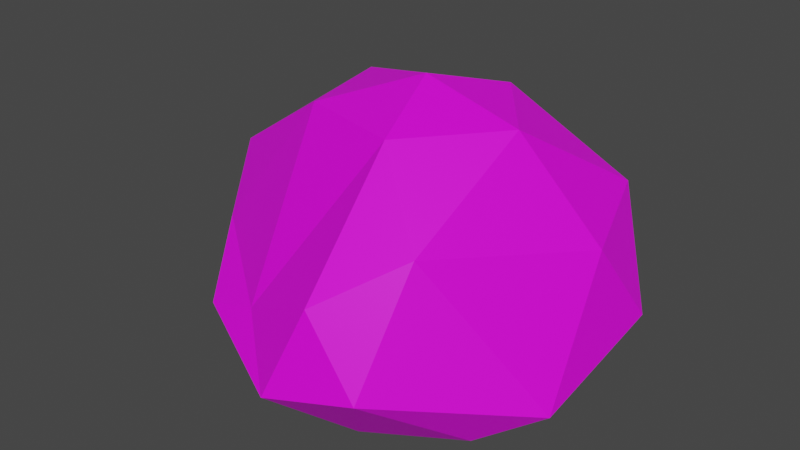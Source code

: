 # Source: stoneWithSnow.blend  (saved by Blender 2.93.21; exported with 4.5.12 LTS)
import bpy
from mathutils import Matrix  # noqa: F401  (used for matrix-valued properties, if any)

bpy.ops.wm.read_factory_settings(use_empty=True)
scene = bpy.context.scene
scene.name = 'Scene'

# ---- collections
col_collection = bpy.data.collections.new('Collection'); scene.collection.children.link(col_collection)

# ---- images (referenced by path relative to the original .blend; pixels are not part of the script)
import os
ASSET_DIR = os.environ.get("B2B_ASSET_DIR", "")  # directory of the original .blend (textures are referenced by path, not embedded)
HERE = os.path.dirname(os.path.abspath(__file__))  # packed textures are extracted next to this script under _unpacked/

def load_image(name, relpath, width, height, colorspace="sRGB"):
    """Load a texture the original file referenced (path relative to the .blend, or extracted next to this script)."""
    p = next((c for c in (os.path.join(HERE, relpath), os.path.join(ASSET_DIR, relpath)) if relpath and os.path.exists(c)), "")
    if p:
        img = bpy.data.images.load(p, check_existing=True)
        img.name = name
    else:  # same state as the original file: an image datablock whose file is absent (Cycles renders it pink)
        img = bpy.data.images.new(name, width, height)
        img.source = "FILE"
        img.filepath = "//" + (relpath or name)
    img.colorspace_settings.name = colorspace
    return img
img_almette_small_png = load_image('almette_small.png', 'almette_small.png', 1024, 1024, 'sRGB')

# ---- materials (node trees are filled in below, after node groups)
mat_stonewithsnow = bpy.data.materials.new('StoneWithSnow')
mat_stonewithsnow.use_transparent_shadow = False

# ---- material node trees
mat_stonewithsnow.use_nodes = True; mat_stonewithsnow.node_tree.nodes.clear()
_N = mat_stonewithsnow.node_tree.nodes; _L = mat_stonewithsnow.node_tree.links
n0 = _N.new('ShaderNodeBsdfPrincipled'); n0.name = 'Principled BSDF'; n0.location = (10, 300)
n0.distribution = 'GGX'
n0.subsurface_method = 'BURLEY'
n0.inputs[3].default_value = 1.45
n0.inputs[27].default_value = (0.0, 0.0, 0.0, 1.0)
n0.inputs[28].default_value = 1.0
n1 = _N.new('ShaderNodeOutputMaterial'); n1.name = 'Material Output'; n1.location = (300, 300)
n2 = _N.new('ShaderNodeTexImage'); n2.name = 'Image Texture'; n2.location = (-343, 323)
n2.image = img_almette_small_png
n2.interpolation = 'Closest'
_L.new(n0.outputs[0], n1.inputs[0])
_L.new(n2.outputs[0], n0.inputs[0])
n1.is_active_output = True

# ---- world
world_world = bpy.data.worlds.new('World'); scene.world = world_world
world_world.use_nodes = True; world_world.node_tree.nodes.clear()
_N = world_world.node_tree.nodes; _L = world_world.node_tree.links
n0 = _N.new('ShaderNodeOutputWorld'); n0.name = 'World Output'; n0.location = (300, 300)
n1 = _N.new('ShaderNodeBackground'); n1.name = 'Background'; n1.location = (10, 300)
n1.inputs[0].default_value = (0.05088, 0.05088, 0.05088, 1.0)
_L.new(n1.outputs[0], n0.inputs[0])
n0.is_active_output = True
world_world.color = (0.05088, 0.05088, 0.05088)
world_world.use_sun_shadow = False
world_world.sun_shadow_jitter_overblur = 0.0

# ---- meshes
me_icosphere = bpy.data.meshes.new('Icosphere')
me_icosphere.from_pydata([(0.03386, -0.05808, -0.5985), (0.7101, -0.5159, -0.5801), (-0.2286, -1.069, -0.3001), (-0.9233, -0.05421, -0.3256), (-0.2764, 0.8268, -0.5474), (0.7141, 0.5124, -0.5377), (0.1832, -1.086, 0.227), (-1.054, -0.3983, 0.04009), (-0.8995, 0.6633, -0.2211), (0.3133, 0.887, 0.4638), (0.9475, 0.1829, 0.2661), (0.0, 0.0, 1.0), (-0.08662, -0.6482, -0.526), (0.4746, -0.2977, -0.6428), (0.2734, -0.8461, -0.5424), (0.7857, -0.02862, -0.6045), (0.4561, 0.3113, -0.6537), (-0.5223, -0.08177, -0.4653), (-0.6917, -0.6396, -0.2912), (-0.1771, 0.5188, -0.5625), (-0.6923, 0.4815, -0.4636), (0.2565, 0.8062, -0.5576), (1.042, -0.3498, -0.3794), (1.03, 0.5308, -0.2307), (-0.01106, -1.206, -0.2737), (0.48, -1.099, -0.1643), (-1.118, -0.2647, -0.1253), (-0.7031, -0.8755, -0.1737), (-0.6038, 0.8869, -0.4674), (-1.154, 0.2832, -0.1533), (0.6287, 0.8873, -0.08101), (0.03029, 1.011, -0.4384), (0.5598, -0.7763, 0.476), (-0.3606, -0.9193, -0.05285), (-1.215, -0.08042, 0.3568), (-0.2168, 0.9445, 0.06549), (0.747, 0.7711, 0.3672), (0.1606, -0.5038, 0.8502), (0.5326, 0.037, 0.8269), (-0.4769, -0.3023, 0.8236), (-0.572, 0.242, 0.8407), (0.1626, 0.5001, 0.8508), (0.3138, -0.6084, 0.7066), (0.6493, 0.4366, 0.5767), (0.08269, -0.2594, 0.9229), (0.5411, -0.2153, 0.7181), (0.1646, -0.6076, 0.7391), (0.7152, 0.1012, 0.5801), (0.3315, 0.5785, 0.711), (-0.1011, -0.4211, 0.8393), (-0.158, 0.3875, 0.8464), (-0.3518, -0.223, 0.8699), (-0.2055, 0.08692, 0.9428), (0.07052, -0.5756, 0.6941), (0.07992, 0.2458, 0.9267), (-0.5347, 0.02841, 0.834), (0.425, 0.1717, 0.8339), (0.2448, 0.3972, 0.8455), (-0.391, -0.3295, 0.8272), (0.1799, -1.003, 0.3158), (-0.2269, -0.8127, 0.1788), (-0.4059, -0.679, 0.2884), (0.4533, -0.7035, 0.5759)], [], [(0, 13, 12), (1, 13, 15), (0, 12, 17), (0, 17, 19), (0, 19, 16), (1, 15, 22), (2, 14, 24), (3, 18, 26), (4, 20, 28), (5, 21, 30), (1, 22, 25), (2, 24, 27), (3, 26, 29), (4, 28, 31), (5, 30, 23), (6, 32, 62, 59), (7, 33, 61, 39), (8, 34, 40), (9, 35, 41), (10, 36, 43, 47), (38, 56, 57, 54, 11), (38, 43, 56), (36, 9, 41, 48), (41, 50, 54), (41, 35, 40, 50), (35, 8, 40), (40, 55, 52), (40, 34, 39, 55), (34, 7, 39), (39, 58, 51), (39, 61, 58), (33, 6, 59, 60), (37, 38, 11, 44), (37, 42, 45, 38), (32, 10, 47, 45), (23, 36, 10), (23, 30, 36), (30, 9, 36), (31, 35, 9), (31, 28, 35), (28, 8, 35), (29, 34, 8), (29, 26, 34), (26, 7, 34), (27, 33, 7), (27, 24, 33), (24, 6, 33), (25, 32, 6), (25, 22, 32), (22, 10, 32), (30, 31, 9), (30, 21, 31), (21, 4, 31), (28, 29, 8), (28, 20, 29), (20, 3, 29), (26, 27, 7), (26, 18, 27), (18, 2, 27), (24, 25, 6), (24, 14, 25), (14, 1, 25), (22, 23, 10), (22, 15, 23), (15, 5, 23), (16, 21, 5), (16, 19, 21), (19, 4, 21), (19, 20, 4), (19, 17, 20), (17, 3, 20), (17, 18, 3), (17, 12, 18), (12, 2, 18), (15, 16, 5), (15, 13, 16), (13, 0, 16), (12, 14, 2), (12, 13, 14), (13, 1, 14), (45, 47, 38), (53, 46, 37), (56, 43, 36, 48), (48, 41, 57), (57, 56, 48), (46, 42, 37), (51, 44, 11), (44, 49, 37), (47, 43, 38), (52, 55, 51, 11), (51, 55, 39), (45, 42, 62, 32), (54, 50, 52, 11), (52, 50, 40), (49, 53, 37), (54, 57, 41), (59, 62, 42, 46), (51, 58, 49, 44), (58, 61, 60, 53, 49), (60, 61, 33), (60, 59, 46, 53)])
_uv = me_icosphere.uv_layers.new(name='UVMap')
_uv.uv.foreach_set('vector', [0.3281, 0.8768, 0.3281, 0.8768, 0.3281, 0.8768, 0.3281, 0.8768, 0.3281, 0.8768, 0.3281, 0.8768, 0.3281, 0.8768, 0.3281, 0.8768, 0.3281, 0.8768, 0.3281, 0.8768, 0.3281, 0.8768, 0.3281, 0.8768, 0.3281, 0.8768, 0.3281, 0.8768, 0.3281, 0.8768, 0.3281, 0.8768, 0.3281, 0.8768, 0.3281, 0.8768, 0.3281, 0.8768, 0.3281, 0.8768, 0.3281, 0.8768, 0.3281, 0.8768, 0.3281, 0.8768, 0.3281, 0.8768, 0.3281, 0.8768, 0.3281, 0.8768, 0.3281, 0.8768, 0.3281, 0.8768, 0.3281, 0.8768, 0.3281, 0.8768, 0.3281, 0.8768, 0.3281, 0.8768, 0.3281, 0.8768, 0.3281, 0.8768, 0.3281, 0.8768, 0.3281, 0.8768, 0.3281, 0.8768, 0.3281, 0.8768, 0.3281, 0.8768, 0.3281, 0.8768, 0.3281, 0.8768, 0.3281, 0.8768, 0.3281, 0.8768, 0.3281, 0.8768, 0.3281, 0.8768, 0.3281, 0.8768, 0.3281, 0.8768, 0.3281, 0.8768, 0.3281, 0.8768, 0.3281, 0.8768, 0.3281, 0.8768, 0.3281, 0.8768, 0.3281, 0.8768, 0.3281, 0.8768, 0.3281, 0.8768, 0.3281, 0.8768, 0.3281, 0.8768, 0.3281, 0.8768, 0.3281, 0.8768, 0.3281, 0.8768, 0.3281, 0.8768, 0.3281, 0.8768, 0.3281, 0.8768, 0.9238, 0.6229, 0.9238, 0.6229, 0.9238, 0.6229, 0.9238, 0.6229, 0.9238, 0.6229, 0.9238, 0.6229, 0.9238, 0.6229, 0.9238, 0.6229, 0.3281, 0.8768, 0.3281, 0.8768, 0.3281, 0.8768, 0.3281, 0.8768, 0.3281, 0.8768, 0.3281, 0.8768, 0.3281, 0.8768, 0.3281, 0.8768, 0.3281, 0.8768, 0.3281, 0.8768, 0.3281, 0.8768, 0.3281, 0.8768, 0.3281, 0.8768, 0.3281, 0.8768, 0.3281, 0.8768, 0.3281, 0.8768, 0.3281, 0.8768, 0.3281, 0.8768, 0.3281, 0.8768, 0.3281, 0.8768, 0.3281, 0.8768, 0.3281, 0.8768, 0.3281, 0.8768, 0.3281, 0.8768, 0.3281, 0.8768, 0.3281, 0.8768, 0.3281, 0.8768, 0.3281, 0.8768, 0.3281, 0.8768, 0.3281, 0.8768, 0.3281, 0.8768, 0.3281, 0.8768, 0.3281, 0.8768, 0.3281, 0.8768, 0.9238, 0.6229, 0.9238, 0.6229, 0.9238, 0.6229, 0.9238, 0.6229, 0.9238, 0.6229, 0.9238, 0.6229, 0.9238, 0.6229, 0.9238, 0.6229, 0.3281, 0.8768, 0.3281, 0.8768, 0.3281, 0.8768, 0.3281, 0.8768, 0.3281, 0.8768, 0.3281, 0.8768, 0.3281, 0.8768, 0.3281, 0.8768, 0.3281, 0.8768, 0.3281, 0.8768, 0.3281, 0.8768, 0.3281, 0.8768, 0.3281, 0.8768, 0.3281, 0.8768, 0.3281, 0.8768, 0.3281, 0.8768, 0.3281, 0.8768, 0.3281, 0.8768, 0.3281, 0.8768, 0.3281, 0.8768, 0.3281, 0.8768, 0.3281, 0.8768, 0.3281, 0.8768, 0.3281, 0.8768, 0.3281, 0.8768, 0.3281, 0.8768, 0.3281, 0.8768, 0.3281, 0.8768, 0.3281, 0.8768, 0.3281, 0.8768, 0.3281, 0.8768, 0.3281, 0.8768, 0.3281, 0.8768, 0.3281, 0.8768, 0.3281, 0.8768, 0.3281, 0.8768, 0.3281, 0.8768, 0.3281, 0.8768, 0.3281, 0.8768, 0.3281, 0.8768, 0.3281, 0.8768, 0.3281, 0.8768, 0.3281, 0.8768, 0.3281, 0.8768, 0.3281, 0.8768, 0.3281, 0.8768, 0.3281, 0.8768, 0.3281, 0.8768, 0.3281, 0.8768, 0.3281, 0.8768, 0.3281, 0.8768, 0.3281, 0.8768, 0.3281, 0.8768, 0.3281, 0.8768, 0.3281, 0.8768, 0.3281, 0.8768, 0.3281, 0.8768, 0.3281, 0.8768, 0.3281, 0.8768, 0.3281, 0.8768, 0.3281, 0.8768, 0.3281, 0.8768, 0.3281, 0.8768, 0.3281, 0.8768, 0.3281, 0.8768, 0.3281, 0.8768, 0.3281, 0.8768, 0.3281, 0.8768, 0.3281, 0.8768, 0.3281, 0.8768, 0.3281, 0.8768, 0.3281, 0.8768, 0.3281, 0.8768, 0.3281, 0.8768, 0.3281, 0.8768, 0.3281, 0.8768, 0.3281, 0.8768, 0.3281, 0.8768, 0.3281, 0.8768, 0.3281, 0.8768, 0.3281, 0.8768, 0.3281, 0.8768, 0.3281, 0.8768, 0.3281, 0.8768, 0.3281, 0.8768, 0.3281, 0.8768, 0.3281, 0.8768, 0.3281, 0.8768, 0.3281, 0.8768, 0.3281, 0.8768, 0.3281, 0.8768, 0.3281, 0.8768, 0.3281, 0.8768, 0.3281, 0.8768, 0.3281, 0.8768, 0.3281, 0.8768, 0.3281, 0.8768, 0.3281, 0.8768, 0.3281, 0.8768, 0.3281, 0.8768, 0.3281, 0.8768, 0.3281, 0.8768, 0.3281, 0.8768, 0.3281, 0.8768, 0.3281, 0.8768, 0.3281, 0.8768, 0.3281, 0.8768, 0.3281, 0.8768, 0.3281, 0.8768, 0.3281, 0.8768, 0.3281, 0.8768, 0.3281, 0.8768, 0.3281, 0.8768, 0.3281, 0.8768, 0.3281, 0.8768, 0.3281, 0.8768, 0.3281, 0.8768, 0.3281, 0.8768, 0.3281, 0.8768, 0.3281, 0.8768, 0.3281, 0.8768, 0.3281, 0.8768, 0.3281, 0.8768, 0.3281, 0.8768, 0.3281, 0.8768, 0.3281, 0.8768, 0.3281, 0.8768, 0.3281, 0.8768, 0.3281, 0.8768, 0.3281, 0.8768, 0.3281, 0.8768, 0.3281, 0.8768, 0.3281, 0.8768, 0.3281, 0.8768, 0.3281, 0.8768, 0.3281, 0.8768, 0.3281, 0.8768, 0.3281, 0.8768, 0.3281, 0.8768, 0.9238, 0.6229, 0.9238, 0.6229, 0.9238, 0.6229, 0.9238, 0.6229, 0.9238, 0.6229, 0.9238, 0.6229, 0.3281, 0.8768, 0.3281, 0.8768, 0.3281, 0.8768, 0.3281, 0.8768, 0.3281, 0.8768, 0.3281, 0.8768, 0.3281, 0.8768, 0.9238, 0.6229, 0.9238, 0.6229, 0.9238, 0.6229, 0.9238, 0.6229, 0.9238, 0.6229, 0.9238, 0.6229, 0.9238, 0.6229, 0.9238, 0.6229, 0.9238, 0.6229, 0.9238, 0.6229, 0.9238, 0.6229, 0.9238, 0.6229, 0.9238, 0.6229, 0.9238, 0.6229, 0.9238, 0.6229, 0.9238, 0.6229, 0.9238, 0.6229, 0.9238, 0.6229, 0.9238, 0.6229, 0.3281, 0.8768, 0.3281, 0.8768, 0.3281, 0.8768, 0.3281, 0.8768, 0.3281, 0.8768, 0.3281, 0.8768, 0.3281, 0.8768, 0.9238, 0.6229, 0.9238, 0.6229, 0.9238, 0.6229, 0.9238, 0.6229, 0.3281, 0.8768, 0.3281, 0.8768, 0.3281, 0.8768, 0.9238, 0.6229, 0.9238, 0.6229, 0.9238, 0.6229, 0.9238, 0.6229, 0.9238, 0.6229, 0.9238, 0.6229, 0.8359, 0.6112, 0.8359, 0.6112, 0.8359, 0.6112, 0.8359, 0.6112, 0.8359, 0.6112, 0.8359, 0.6112, 0.8359, 0.6112, 0.8359, 0.6112, 0.8359, 0.6112, 0.8359, 0.6112, 0.8359, 0.6112, 0.8359, 0.6112, 0.8359, 0.6112, 0.3281, 0.8768, 0.3281, 0.8768, 0.3281, 0.8768, 0.8359, 0.6112, 0.8359, 0.6112, 0.8359, 0.6112, 0.8359, 0.6112])
_ca = me_icosphere.color_attributes.new('Col', 'BYTE_COLOR', 'CORNER')
_ca.data.foreach_set('color', [1.0, 1.0, 1.0, 1.0, 1.0, 1.0, 1.0, 1.0, 1.0, 1.0, 1.0, 1.0, 1.0, 1.0, 1.0, 1.0, 1.0, 1.0, 1.0, 1.0, 1.0, 1.0, 1.0, 1.0, 1.0, 1.0, 1.0, 1.0, 1.0, 1.0, 1.0, 1.0, 1.0, 1.0, 1.0, 1.0, 1.0, 1.0, 1.0, 1.0, 1.0, 1.0, 1.0, 1.0, 1.0, 1.0, 1.0, 1.0, 1.0, 1.0, 1.0, 1.0, 1.0, 1.0, 1.0, 1.0, 1.0, 1.0, 1.0, 1.0, 1.0, 1.0, 1.0, 1.0, 1.0, 1.0, 1.0, 1.0, 1.0, 1.0, 1.0, 1.0, 1.0, 1.0, 1.0, 1.0, 1.0, 1.0, 1.0, 1.0, 1.0, 1.0, 1.0, 1.0, 1.0, 1.0, 1.0, 1.0, 1.0, 1.0, 1.0, 1.0, 1.0, 1.0, 1.0, 1.0, 1.0, 1.0, 1.0, 1.0, 1.0, 1.0, 1.0, 1.0, 1.0, 1.0, 1.0, 1.0, 1.0, 1.0, 1.0, 1.0, 1.0, 1.0, 1.0, 1.0, 1.0, 1.0, 1.0, 1.0, 1.0, 1.0, 1.0, 1.0, 1.0, 1.0, 1.0, 1.0, 1.0, 1.0, 1.0, 1.0, 1.0, 1.0, 1.0, 1.0, 1.0, 1.0, 1.0, 1.0, 1.0, 1.0, 1.0, 1.0, 1.0, 1.0, 1.0, 1.0, 1.0, 1.0, 1.0, 1.0, 1.0, 1.0, 1.0, 1.0, 1.0, 1.0, 1.0, 1.0, 1.0, 1.0, 1.0, 1.0, 1.0, 1.0, 1.0, 1.0, 1.0, 1.0, 1.0, 1.0, 1.0, 1.0, 1.0, 1.0, 1.0, 1.0, 1.0, 1.0, 1.0, 1.0, 1.0, 1.0, 1.0, 1.0, 1.0, 1.0, 1.0, 1.0, 1.0, 1.0, 1.0, 1.0, 1.0, 1.0, 1.0, 1.0, 1.0, 1.0, 1.0, 1.0, 1.0, 1.0, 1.0, 1.0, 1.0, 1.0, 1.0, 1.0, 1.0, 1.0, 1.0, 1.0, 1.0, 1.0, 1.0, 1.0, 1.0, 1.0, 1.0, 1.0, 1.0, 1.0, 1.0, 1.0, 1.0, 1.0, 1.0, 1.0, 1.0, 1.0, 1.0, 1.0, 1.0, 1.0, 1.0, 1.0, 1.0, 1.0, 1.0, 1.0, 1.0, 1.0, 1.0, 1.0, 1.0, 1.0, 1.0, 1.0, 1.0, 1.0, 1.0, 1.0, 1.0, 1.0, 1.0, 1.0, 1.0, 1.0, 1.0, 1.0, 1.0, 1.0, 1.0, 1.0, 1.0, 1.0, 1.0, 1.0, 1.0, 1.0, 1.0, 1.0, 1.0, 1.0, 1.0, 1.0, 1.0, 1.0, 1.0, 1.0, 1.0, 1.0, 1.0, 1.0, 1.0, 1.0, 1.0, 1.0, 1.0, 1.0, 1.0, 1.0, 1.0, 1.0, 1.0, 1.0, 1.0, 1.0, 1.0, 1.0, 1.0, 1.0, 1.0, 1.0, 1.0, 1.0, 1.0, 1.0, 1.0, 1.0, 1.0, 1.0, 1.0, 1.0, 1.0, 1.0, 1.0, 1.0, 1.0, 1.0, 1.0, 1.0, 1.0, 1.0, 1.0, 1.0, 1.0, 1.0, 1.0, 1.0, 1.0, 1.0, 1.0, 1.0, 1.0, 1.0, 1.0, 1.0, 1.0, 1.0, 1.0, 1.0, 1.0, 1.0, 1.0, 1.0, 1.0, 1.0, 1.0, 1.0, 1.0, 1.0, 1.0, 1.0, 1.0, 1.0, 1.0, 1.0, 1.0, 1.0, 1.0, 1.0, 1.0, 1.0, 1.0, 1.0, 1.0, 1.0, 1.0, 1.0, 1.0, 1.0, 1.0, 1.0, 1.0, 1.0, 1.0, 1.0, 1.0, 1.0, 1.0, 1.0, 1.0, 1.0, 1.0, 1.0, 1.0, 1.0, 1.0, 1.0, 1.0, 1.0, 1.0, 1.0, 1.0, 1.0, 1.0, 1.0, 1.0, 1.0, 1.0, 1.0, 1.0, 1.0, 1.0, 1.0, 1.0, 1.0, 1.0, 1.0, 1.0, 1.0, 1.0, 1.0, 1.0, 1.0, 1.0, 1.0, 1.0, 1.0, 1.0, 1.0, 1.0, 1.0, 1.0, 1.0, 1.0, 1.0, 1.0, 1.0, 1.0, 1.0, 1.0, 1.0, 1.0, 1.0, 1.0, 1.0, 1.0, 1.0, 1.0, 1.0, 1.0, 1.0, 1.0, 1.0, 1.0, 1.0, 1.0, 1.0, 1.0, 1.0, 1.0, 1.0, 1.0, 1.0, 1.0, 1.0, 1.0, 1.0, 1.0, 1.0, 1.0, 1.0, 1.0, 1.0, 1.0, 1.0, 1.0, 1.0, 1.0, 1.0, 1.0, 1.0, 1.0, 1.0, 1.0, 1.0, 1.0, 1.0, 1.0, 1.0, 1.0, 1.0, 1.0, 1.0, 1.0, 1.0, 1.0, 1.0, 1.0, 1.0, 1.0, 1.0, 1.0, 1.0, 1.0, 1.0, 1.0, 1.0, 1.0, 1.0, 1.0, 1.0, 1.0, 1.0, 1.0, 1.0, 1.0, 1.0, 1.0, 1.0, 1.0, 1.0, 1.0, 1.0, 1.0, 1.0, 1.0, 1.0, 1.0, 1.0, 1.0, 1.0, 1.0, 1.0, 1.0, 1.0, 1.0, 1.0, 1.0, 1.0, 1.0, 1.0, 1.0, 1.0, 1.0, 1.0, 1.0, 1.0, 1.0, 1.0, 1.0, 1.0, 1.0, 1.0, 1.0, 1.0, 1.0, 1.0, 1.0, 1.0, 1.0, 1.0, 1.0, 1.0, 1.0, 1.0, 1.0, 1.0, 1.0, 1.0, 1.0, 1.0, 1.0, 1.0, 1.0, 1.0, 1.0, 1.0, 1.0, 1.0, 1.0, 1.0, 1.0, 1.0, 1.0, 1.0, 1.0, 1.0, 1.0, 1.0, 1.0, 1.0, 1.0, 1.0, 1.0, 1.0, 1.0, 1.0, 1.0, 1.0, 1.0, 1.0, 1.0, 1.0, 1.0, 1.0, 1.0, 1.0, 1.0, 1.0, 1.0, 1.0, 1.0, 1.0, 1.0, 1.0, 1.0, 1.0, 1.0, 1.0, 1.0, 1.0, 1.0, 1.0, 1.0, 1.0, 1.0, 1.0, 1.0, 1.0, 1.0, 1.0, 1.0, 1.0, 1.0, 1.0, 1.0, 1.0, 1.0, 1.0, 1.0, 1.0, 1.0, 1.0, 1.0, 1.0, 1.0, 1.0, 1.0, 1.0, 1.0, 1.0, 1.0, 1.0, 1.0, 1.0, 1.0, 1.0, 1.0, 1.0, 1.0, 1.0, 1.0, 1.0, 1.0, 1.0, 1.0, 1.0, 1.0, 1.0, 1.0, 1.0, 1.0, 1.0, 1.0, 1.0, 1.0, 1.0, 1.0, 1.0, 1.0, 1.0, 1.0, 1.0, 1.0, 1.0, 1.0, 1.0, 1.0, 1.0, 1.0, 1.0, 1.0, 1.0, 1.0, 1.0, 1.0, 1.0, 1.0, 1.0, 1.0, 1.0, 1.0, 1.0, 1.0, 1.0, 1.0, 1.0, 1.0, 1.0, 1.0, 1.0, 1.0, 1.0, 1.0, 1.0, 1.0, 1.0, 1.0, 1.0, 1.0, 1.0, 1.0, 1.0, 1.0, 1.0, 1.0, 1.0, 1.0, 1.0, 1.0, 1.0, 1.0, 1.0, 1.0, 1.0, 1.0, 1.0, 1.0, 1.0, 1.0, 1.0, 1.0, 1.0, 1.0, 1.0, 1.0, 1.0, 1.0, 1.0, 1.0, 1.0, 1.0, 1.0, 1.0, 1.0, 1.0, 1.0, 1.0, 1.0, 1.0, 1.0, 1.0, 1.0, 1.0, 1.0, 1.0, 1.0, 1.0, 1.0, 1.0, 1.0, 1.0, 1.0, 1.0, 1.0, 1.0, 1.0, 1.0, 1.0, 1.0, 1.0, 1.0, 1.0, 1.0, 1.0, 1.0, 1.0, 1.0, 1.0, 1.0, 1.0, 1.0, 1.0, 1.0, 1.0, 1.0, 1.0, 1.0, 1.0, 1.0, 1.0, 1.0, 1.0, 1.0, 1.0, 1.0, 1.0, 1.0, 1.0, 1.0, 1.0, 1.0, 1.0, 1.0, 1.0, 1.0, 1.0, 1.0, 1.0, 1.0, 1.0, 1.0, 1.0, 1.0, 1.0, 1.0, 1.0, 1.0, 1.0, 1.0, 1.0, 1.0, 1.0, 1.0, 1.0, 1.0, 1.0, 1.0, 1.0, 1.0, 1.0, 1.0, 1.0, 1.0, 1.0, 1.0, 1.0, 1.0, 1.0, 1.0, 1.0, 1.0, 1.0, 1.0, 1.0, 1.0, 1.0, 1.0, 1.0, 1.0, 1.0, 1.0, 1.0, 1.0, 1.0, 1.0, 1.0, 1.0, 1.0, 1.0, 1.0, 1.0, 1.0, 1.0, 1.0, 1.0, 1.0, 1.0, 1.0, 1.0, 1.0, 1.0, 1.0, 1.0, 1.0, 1.0, 1.0, 1.0, 1.0, 1.0, 1.0, 1.0, 1.0, 1.0, 1.0, 1.0, 1.0, 1.0, 1.0, 1.0, 1.0, 1.0, 1.0, 1.0, 1.0, 1.0, 1.0, 1.0, 1.0, 1.0, 1.0, 1.0, 1.0, 1.0, 1.0, 1.0, 1.0, 1.0, 1.0, 1.0, 1.0, 1.0, 1.0, 1.0, 1.0, 1.0, 1.0, 1.0, 1.0, 1.0, 1.0, 1.0, 1.0, 1.0, 1.0, 1.0, 1.0, 1.0, 1.0, 1.0, 1.0, 1.0, 1.0, 1.0, 1.0, 1.0, 1.0, 1.0, 1.0, 1.0, 1.0, 1.0, 1.0, 1.0, 1.0, 1.0, 1.0, 1.0, 1.0, 1.0, 1.0, 1.0, 1.0, 1.0, 1.0, 1.0, 1.0, 1.0, 1.0, 1.0, 1.0, 1.0, 1.0, 1.0, 1.0, 1.0, 1.0, 1.0, 1.0, 1.0, 1.0, 1.0, 1.0, 1.0, 1.0, 1.0, 1.0, 1.0, 1.0, 1.0, 1.0, 1.0, 1.0, 1.0, 1.0, 1.0, 1.0, 1.0, 1.0, 1.0, 1.0, 1.0, 1.0, 1.0, 1.0, 1.0, 1.0, 1.0, 1.0, 1.0, 1.0, 1.0, 1.0, 1.0, 1.0, 1.0, 1.0, 1.0, 1.0, 1.0, 1.0, 1.0, 1.0, 1.0, 1.0, 1.0, 1.0, 1.0, 1.0, 1.0, 1.0, 1.0, 1.0, 1.0, 1.0, 1.0, 1.0, 1.0, 1.0, 1.0, 1.0, 1.0, 1.0, 1.0, 1.0, 1.0, 1.0, 1.0, 1.0, 1.0, 1.0, 1.0, 1.0, 1.0, 1.0, 1.0, 1.0, 1.0, 1.0, 1.0, 1.0, 1.0, 1.0, 1.0, 1.0, 1.0, 1.0, 1.0, 1.0, 1.0, 1.0, 1.0, 1.0, 1.0, 1.0, 1.0, 1.0, 1.0, 1.0, 1.0, 1.0, 1.0, 1.0, 1.0, 1.0, 1.0, 1.0, 1.0, 1.0, 1.0, 1.0, 1.0, 1.0, 1.0, 1.0, 1.0, 1.0, 1.0, 1.0, 1.0, 1.0, 1.0, 1.0, 1.0, 1.0, 1.0, 1.0, 1.0, 1.0, 1.0, 1.0, 1.0, 1.0, 1.0, 1.0, 1.0, 1.0, 1.0, 1.0, 1.0, 1.0, 1.0, 1.0, 1.0, 1.0, 1.0, 1.0, 1.0, 1.0, 1.0, 1.0, 1.0, 1.0, 1.0, 1.0, 1.0, 1.0, 1.0, 1.0, 1.0, 1.0, 1.0, 1.0, 1.0, 1.0, 1.0, 1.0, 1.0, 1.0, 1.0, 1.0, 1.0, 1.0, 1.0, 1.0, 1.0, 1.0, 1.0, 1.0, 1.0, 1.0, 1.0, 1.0, 1.0, 1.0, 1.0, 1.0, 1.0, 1.0, 1.0, 1.0, 1.0, 1.0, 1.0, 1.0, 1.0, 1.0, 1.0, 1.0, 1.0, 1.0, 1.0, 1.0, 1.0, 1.0, 1.0, 1.0, 1.0, 1.0, 1.0, 1.0, 1.0, 1.0, 1.0, 1.0, 1.0, 1.0, 1.0, 1.0, 1.0, 1.0, 1.0, 1.0, 1.0, 1.0, 1.0, 1.0, 1.0, 1.0, 1.0, 1.0, 1.0, 1.0, 1.0, 1.0, 1.0, 1.0, 1.0, 1.0, 1.0, 1.0, 1.0, 1.0, 1.0, 1.0, 1.0, 1.0, 1.0, 1.0, 1.0, 1.0, 1.0, 1.0, 1.0, 1.0, 1.0, 1.0, 1.0, 1.0, 1.0, 1.0, 1.0, 1.0, 1.0, 1.0, 1.0, 1.0, 1.0, 1.0, 1.0, 1.0, 1.0, 1.0, 1.0, 1.0, 1.0, 1.0, 1.0, 1.0, 1.0, 1.0, 1.0, 1.0, 1.0, 1.0, 1.0, 1.0, 1.0, 1.0, 1.0, 1.0, 1.0, 1.0, 1.0, 1.0, 1.0, 1.0, 1.0, 1.0, 1.0, 1.0, 1.0, 1.0, 1.0, 1.0, 1.0, 1.0, 1.0, 1.0, 1.0, 1.0, 1.0, 1.0, 1.0, 1.0, 1.0, 1.0, 1.0, 1.0, 1.0, 1.0])
me_icosphere.materials.append(mat_stonewithsnow)
me_icosphere.use_remesh_fix_poles = True
me_icosphere.use_remesh_preserve_attributes = False
me_icosphere.update()

# ---- objects
ob_stonewithsnow = bpy.data.objects.new('StoneWithSnow', me_icosphere)

# ---- transforms, parenting, visibility, modifiers, constraints
ob_stonewithsnow.location = (0.0, 0.0, 0.0)

# ---- collection membership
col_collection.objects.link(ob_stonewithsnow)

# ---- scene / render settings (as saved in the file)
scene.frame_start = 1; scene.frame_end = 250; scene.frame_set(1)
scene.render.engine = 'BLENDER_EEVEE_NEXT'
scene.cycles.use_denoising = False
scene.cycles.samples = 128
scene.cycles.sampling_pattern = 'TABULATED_SOBOL'
scene.cycles.use_adaptive_sampling = False
scene.cycles.use_light_tree = False
scene.view_settings.view_transform = 'Filmic'
bpy.context.view_layer.update()

# ---- added for rendering (the .blend has no active camera and no usable light): camera, sun
cam_auto = bpy.data.cameras.new('AutoCamera')
cam_auto.lens = 50.0
cam_auto.sensor_width = 36.0
cam_auto.clip_end = 1000.0
ob_auto_camera = bpy.data.objects.new('AutoCamera', cam_auto)
scene.collection.objects.link(ob_auto_camera)
ob_auto_camera.location = (3.2167, -4.0615, 2.81568)
ob_auto_camera.rotation_euler = (1.09748, -7.21219e-08, 0.694738)
scene.camera = ob_auto_camera
light_auto_sun = bpy.data.lights.new('AutoSun', 'SUN')
light_auto_sun.energy = 3.0
light_auto_sun.angle = 0.0523599
ob_auto_sun = bpy.data.objects.new('AutoSun', light_auto_sun)
scene.collection.objects.link(ob_auto_sun)
ob_auto_sun.rotation_euler = (0.872665, 0.174533, 0.523599)
bpy.context.view_layer.update()
